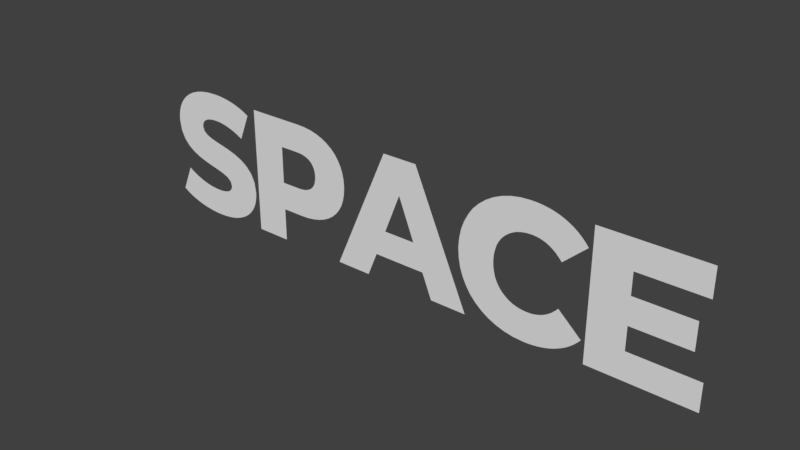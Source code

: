 # Source: space.blend  (saved by Blender 2.79.0; exported with 4.5.12 LTS)
import bpy
from mathutils import Matrix  # noqa: F401  (used for matrix-valued properties, if any)

bpy.ops.wm.read_factory_settings(use_empty=True)
scene = bpy.context.scene
scene.name = 'Scene'

# ---- collections
col_collection_1 = bpy.data.collections.new('Collection 1'); scene.collection.children.link(col_collection_1)

# ---- world
world_world = bpy.data.worlds.new('World'); scene.world = world_world
world_world.color = (0.05088, 0.05088, 0.05088)
world_world.use_sun_shadow = False
world_world.sun_shadow_jitter_overblur = 0.0
world_world.cycles.sampling_method = 'MANUAL'

# ---- meshes
me_cutext = bpy.data.meshes.new('CUText')
me_cutext.from_pydata([(2.141, 0.1128, 0.0), (2.141, 0.2072, 0.0), (2.37, 0.2072, 0.0), (2.37, 0.3164, 0.0), (2.141, 0.3164, 0.0), (2.141, 0.4034, 0.0), (2.401, 0.4034, 0.0), (2.401, 0.5162, 0.0), (1.996, 0.5162, 0.0), (1.996, 0.0, 0.0), (2.411, 0.0, 0.0), (2.411, 0.1128, 0.0), (1.759, -0.01032, 0.0), (1.783, -0.009606, 0.0), (1.805, -0.007467, 0.0), (1.827, -0.003929, 0.0), (1.848, 0.0009833, 0.0), (1.868, 0.007248, 0.0), (1.887, 0.01484, 0.0), (1.905, 0.02374, 0.0), (1.923, 0.03392, 0.0), (1.939, 0.04537, 0.0), (1.954, 0.05804, 0.0), (1.968, 0.07194, 0.0), (1.981, 0.08702, 0.0), (1.888, 0.1711, 0.0), (1.88, 0.1617, 0.0), (1.871, 0.153, 0.0), (1.863, 0.1452, 0.0), (1.853, 0.138, 0.0), (1.844, 0.1317, 0.0), (1.834, 0.1262, 0.0), (1.824, 0.1215, 0.0), (1.813, 0.1176, 0.0), (1.802, 0.1146, 0.0), (1.791, 0.1124, 0.0), (1.779, 0.1111, 0.0), (1.767, 0.1106, 0.0), (1.746, 0.1118, 0.0), (1.727, 0.1154, 0.0), (1.708, 0.1212, 0.0), (1.692, 0.1292, 0.0), (1.677, 0.1392, 0.0), (1.663, 0.1512, 0.0), (1.651, 0.165, 0.0), (1.641, 0.1805, 0.0), (1.633, 0.1977, 0.0), (1.628, 0.2165, 0.0), (1.624, 0.2366, 0.0), (1.623, 0.2581, 0.0), (1.624, 0.2796, 0.0), (1.628, 0.2998, 0.0), (1.633, 0.3185, 0.0), (1.641, 0.3357, 0.0), (1.651, 0.3512, 0.0), (1.663, 0.365, 0.0), (1.677, 0.377, 0.0), (1.692, 0.387, 0.0), (1.708, 0.395, 0.0), (1.727, 0.4008, 0.0), (1.746, 0.4044, 0.0), (1.767, 0.4056, 0.0), (1.779, 0.4052, 0.0), (1.791, 0.4038, 0.0), (1.802, 0.4017, 0.0), (1.813, 0.3986, 0.0), (1.824, 0.3947, 0.0), (1.834, 0.39, 0.0), (1.844, 0.3845, 0.0), (1.853, 0.3782, 0.0), (1.863, 0.3711, 0.0), (1.871, 0.3632, 0.0), (1.88, 0.3545, 0.0), (1.888, 0.3451, 0.0), (1.981, 0.4292, 0.0), (1.968, 0.4443, 0.0), (1.954, 0.4582, 0.0), (1.939, 0.4709, 0.0), (1.923, 0.4823, 0.0), (1.905, 0.4925, 0.0), (1.887, 0.5014, 0.0), (1.868, 0.509, 0.0), (1.848, 0.5152, 0.0), (1.827, 0.5202, 0.0), (1.805, 0.5237, 0.0), (1.783, 0.5258, 0.0), (1.759, 0.5265, 0.0), (1.719, 0.5243, 0.0), (1.681, 0.5176, 0.0), (1.646, 0.5067, 0.0), (1.613, 0.4919, 0.0), (1.583, 0.4733, 0.0), (1.556, 0.4512, 0.0), (1.532, 0.4259, 0.0), (1.513, 0.3975, 0.0), (1.497, 0.3663, 0.0), (1.485, 0.3325, 0.0), (1.478, 0.2964, 0.0), (1.475, 0.2581, 0.0), (1.478, 0.2198, 0.0), (1.485, 0.1837, 0.0), (1.497, 0.1499, 0.0), (1.513, 0.1187, 0.0), (1.532, 0.09032, 0.0), (1.556, 0.06499, 0.0), (1.583, 0.04293, 0.0), (1.613, 0.02436, 0.0), (1.646, 0.009529, 0.0), (1.681, -0.001349, 0.0), (1.719, -0.008043, 0.0), (1.359, 0.0, 0.0), (1.511, 0.0, 0.0), (1.282, 0.5162, 0.0), (1.138, 0.5162, 0.0), (0.9103, 0.0, 0.0), (1.059, 0.0, 0.0), (1.1, 0.1003, 0.0), (1.318, 0.1003, 0.0), (1.143, 0.208, 0.0), (1.209, 0.3732, 0.0), (1.275, 0.208, 0.0), (0.7147, 0.5162, 0.0), (0.4788, 0.5162, 0.0), (0.4788, 0.0, 0.0), (0.6248, 0.0, 0.0), (0.6248, 0.135, 0.0), (0.7147, 0.135, 0.0), (0.7489, 0.1365, 0.0), (0.7806, 0.1409, 0.0), (0.81, 0.1482, 0.0), (0.8368, 0.1582, 0.0), (0.8609, 0.1709, 0.0), (0.8822, 0.1861, 0.0), (0.9006, 0.2038, 0.0), (0.9159, 0.2238, 0.0), (0.9281, 0.246, 0.0), (0.9369, 0.2704, 0.0), (0.9423, 0.2968, 0.0), (0.9441, 0.3252, 0.0), (0.9423, 0.3538, 0.0), (0.9369, 0.3803, 0.0), (0.9281, 0.4048, 0.0), (0.9159, 0.4272, 0.0), (0.9006, 0.4473, 0.0), (0.8822, 0.465, 0.0), (0.8609, 0.4802, 0.0), (0.8368, 0.4929, 0.0), (0.81, 0.503, 0.0), (0.7806, 0.5103, 0.0), (0.7489, 0.5147, 0.0), (0.7059, 0.25, 0.0), (0.6248, 0.25, 0.0), (0.6248, 0.4012, 0.0), (0.7059, 0.4012, 0.0), (0.7204, 0.4006, 0.0), (0.7336, 0.3989, 0.0), (0.7456, 0.3961, 0.0), (0.7563, 0.3921, 0.0), (0.7657, 0.3872, 0.0), (0.7739, 0.3812, 0.0), (0.7809, 0.3742, 0.0), (0.7865, 0.3662, 0.0), (0.7909, 0.3573, 0.0), (0.7941, 0.3475, 0.0), (0.796, 0.3368, 0.0), (0.7966, 0.3252, 0.0), (0.796, 0.3138, 0.0), (0.7941, 0.3033, 0.0), (0.7909, 0.2936, 0.0), (0.7865, 0.2847, 0.0), (0.7809, 0.2769, 0.0), (0.7739, 0.2699, 0.0), (0.7657, 0.264, 0.0), (0.7563, 0.259, 0.0), (0.7456, 0.2551, 0.0), (0.7336, 0.2523, 0.0), (0.7204, 0.2506, 0.0), (0.233, -0.01032, 0.0), (0.2698, -0.008763, 0.0), (0.3032, -0.004227, 0.0), (0.3335, 0.003065, 0.0), (0.3605, 0.01289, 0.0), (0.3843, 0.02503, 0.0), (0.4049, 0.03927, 0.0), (0.4223, 0.05538, 0.0), (0.4365, 0.07315, 0.0), (0.4475, 0.09234, 0.0), (0.4554, 0.1128, 0.0), (0.4601, 0.1342, 0.0), (0.4617, 0.1563, 0.0), (0.4559, 0.1989, 0.0), (0.44, 0.2325, 0.0), (0.4159, 0.2584, 0.0), (0.3857, 0.2779, 0.0), (0.3515, 0.2924, 0.0), (0.3153, 0.3032, 0.0), (0.279, 0.3117, 0.0), (0.2448, 0.3192, 0.0), (0.2146, 0.3271, 0.0), (0.1906, 0.3368, 0.0), (0.1746, 0.3494, 0.0), (0.1689, 0.3665, 0.0), (0.1693, 0.3729, 0.0), (0.1708, 0.3789, 0.0), (0.1733, 0.3847, 0.0), (0.1769, 0.39, 0.0), (0.1816, 0.395, 0.0), (0.1876, 0.3994, 0.0), (0.1948, 0.4033, 0.0), (0.2034, 0.4067, 0.0), (0.2134, 0.4093, 0.0), (0.2248, 0.4113, 0.0), (0.2377, 0.4126, 0.0), (0.2522, 0.413, 0.0), (0.2635, 0.4127, 0.0), (0.275, 0.4119, 0.0), (0.2866, 0.4105, 0.0), (0.2983, 0.4086, 0.0), (0.3102, 0.4061, 0.0), (0.3221, 0.403, 0.0), (0.3341, 0.3994, 0.0), (0.3462, 0.3953, 0.0), (0.3584, 0.3906, 0.0), (0.3707, 0.3853, 0.0), (0.3829, 0.3795, 0.0), (0.3953, 0.3732, 0.0), (0.4403, 0.4816, 0.0), (0.4272, 0.4886, 0.0), (0.4134, 0.4951, 0.0), (0.399, 0.501, 0.0), (0.384, 0.5063, 0.0), (0.3686, 0.511, 0.0), (0.3527, 0.5151, 0.0), (0.3365, 0.5186, 0.0), (0.32, 0.5214, 0.0), (0.3034, 0.5237, 0.0), (0.2866, 0.5253, 0.0), (0.2698, 0.5262, 0.0), (0.2529, 0.5265, 0.0), (0.2162, 0.525, 0.0), (0.1828, 0.5205, 0.0), (0.1525, 0.5134, 0.0), (0.1255, 0.5036, 0.0), (0.1017, 0.4916, 0.0), (0.08112, 0.4774, 0.0), (0.06373, 0.4613, 0.0), (0.04952, 0.4435, 0.0), (0.03849, 0.4242, 0.0), (0.03062, 0.4036, 0.0), (0.02591, 0.3818, 0.0), (0.02434, 0.3591, 0.0), (0.03011, 0.3162, 0.0), (0.04608, 0.2824, 0.0), (0.0702, 0.2563, 0.0), (0.1004, 0.2367, 0.0), (0.1347, 0.222, 0.0), (0.1711, 0.211, 0.0), (0.2074, 0.2023, 0.0), (0.2418, 0.1945, 0.0), (0.272, 0.1863, 0.0), (0.2961, 0.1762, 0.0), (0.3121, 0.163, 0.0), (0.3178, 0.1453, 0.0), (0.3173, 0.1392, 0.0), (0.3158, 0.1335, 0.0), (0.3132, 0.1281, 0.0), (0.3095, 0.1232, 0.0), (0.3046, 0.1188, 0.0), (0.2985, 0.1149, 0.0), (0.2911, 0.1114, 0.0), (0.2824, 0.1086, 0.0), (0.2724, 0.1063, 0.0), (0.261, 0.1046, 0.0), (0.2481, 0.1036, 0.0), (0.2338, 0.1032, 0.0), (0.2187, 0.1037, 0.0), (0.2036, 0.1049, 0.0), (0.1884, 0.1069, 0.0), (0.1732, 0.1097, 0.0), (0.1582, 0.1132, 0.0), (0.1433, 0.1173, 0.0), (0.1288, 0.1221, 0.0), (0.1146, 0.1275, 0.0), (0.1009, 0.1334, 0.0), (0.08777, 0.1399, 0.0), (0.07524, 0.1468, 0.0), (0.06342, 0.1541, 0.0), (0.01549, 0.04646, 0.0), (0.02837, 0.03822, 0.0), (0.04261, 0.03047, 0.0), (0.05809, 0.02328, 0.0), (0.07467, 0.01666, 0.0), (0.09226, 0.01067, 0.0), (0.1107, 0.005347, 0.0), (0.1299, 0.0007289, 0.0), (0.1498, -0.003141, 0.0), (0.1701, -0.006222, 0.0), (0.1909, -0.008474, 0.0), (0.2119, -0.009855, 0.0)], [], [(9, 5, 8), (5, 7, 8), (5, 6, 7), (9, 4, 5), (9, 1, 4), (1, 3, 4), (1, 2, 3), (9, 0, 1), (9, 11, 0), (9, 10, 11), (87, 85, 86), (87, 84, 85), (88, 84, 87), (88, 83, 84), (88, 82, 83), (89, 82, 88), (89, 81, 82), (89, 80, 81), (90, 80, 89), (90, 79, 80), (90, 78, 79), (91, 78, 90), (91, 77, 78), (92, 77, 91), (92, 76, 77), (92, 75, 76), (93, 75, 92), (93, 74, 75), (93, 62, 74), (62, 63, 74), (63, 64, 74), (64, 65, 74), (65, 66, 74), (66, 67, 74), (67, 68, 74), (68, 69, 74), (69, 70, 74), (70, 71, 74), (71, 72, 74), (72, 73, 74), (94, 61, 93), (61, 62, 93), (94, 60, 61), (94, 59, 60), (94, 58, 59), (95, 58, 94), (95, 57, 58), (95, 56, 57), (95, 55, 56), (96, 55, 95), (96, 54, 55), (96, 53, 54), (96, 52, 53), (97, 52, 96), (97, 51, 52), (97, 50, 51), (98, 50, 97), (98, 49, 50), (99, 49, 98), (99, 48, 49), (99, 47, 48), (100, 47, 99), (100, 46, 47), (100, 45, 46), (101, 45, 100), (101, 44, 45), (26, 24, 25), (101, 43, 44), (27, 24, 26), (28, 24, 27), (101, 42, 43), (102, 42, 101), (29, 24, 28), (102, 41, 42), (30, 24, 29), (31, 24, 30), (102, 40, 41), (32, 24, 31), (33, 24, 32), (102, 39, 40), (103, 39, 102), (34, 24, 33), (103, 38, 39), (35, 24, 34), (36, 24, 35), (103, 37, 38), (37, 24, 36), (103, 24, 37), (104, 24, 103), (104, 23, 24), (104, 22, 23), (105, 22, 104), (105, 21, 22), (105, 20, 21), (106, 20, 105), (106, 19, 20), (107, 19, 106), (107, 18, 19), (107, 17, 18), (108, 17, 107), (108, 16, 17), (108, 15, 16), (109, 15, 108), (109, 14, 15), (109, 13, 14), (12, 13, 109), (114, 112, 113), (114, 119, 112), (119, 111, 112), (114, 118, 119), (120, 111, 119), (114, 120, 118), (114, 116, 120), (116, 117, 120), (117, 111, 120), (114, 115, 116), (110, 111, 117), (123, 152, 122), (152, 121, 122), (152, 149, 121), (152, 148, 149), (152, 147, 148), (152, 146, 147), (152, 145, 146), (152, 144, 145), (152, 143, 144), (152, 142, 143), (152, 141, 142), (152, 153, 141), (153, 154, 141), (154, 140, 141), (123, 151, 152), (155, 140, 154), (156, 140, 155), (157, 140, 156), (158, 140, 157), (159, 140, 158), (160, 140, 159), (160, 139, 140), (161, 139, 160), (162, 139, 161), (163, 139, 162), (163, 138, 139), (164, 138, 163), (165, 138, 164), (166, 138, 165), (166, 137, 138), (167, 137, 166), (168, 137, 167), (168, 136, 137), (169, 136, 168), (170, 136, 169), (171, 136, 170), (171, 135, 136), (172, 135, 171), (173, 135, 172), (174, 135, 173), (175, 135, 174), (176, 135, 175), (150, 135, 176), (123, 150, 151), (123, 125, 150), (125, 135, 150), (125, 134, 135), (125, 133, 134), (125, 132, 133), (125, 131, 132), (125, 130, 131), (125, 129, 130), (125, 128, 129), (125, 127, 128), (125, 126, 127), (123, 124, 125), (239, 237, 238), (239, 236, 237), (239, 235, 236), (240, 235, 239), (240, 234, 235), (240, 233, 234), (241, 233, 240), (241, 232, 233), (241, 231, 232), (242, 231, 241), (242, 230, 231), (242, 229, 230), (243, 229, 242), (243, 228, 229), (243, 227, 228), (244, 227, 243), (244, 226, 227), (244, 220, 226), (220, 221, 226), (221, 222, 226), (222, 223, 226), (223, 224, 226), (224, 225, 226), (245, 218, 244), (218, 219, 244), (219, 220, 244), (246, 216, 245), (216, 217, 245), (217, 218, 245), (247, 214, 246), (214, 215, 246), (215, 216, 246), (248, 212, 247), (212, 213, 247), (213, 214, 247), (248, 211, 212), (248, 210, 211), (248, 209, 210), (248, 208, 209), (249, 208, 248), (249, 207, 208), (249, 206, 207), (249, 205, 206), (249, 204, 205), (249, 203, 204), (250, 203, 249), (250, 202, 203), (250, 201, 202), (250, 200, 201), (251, 200, 250), (251, 199, 200), (251, 198, 199), (251, 197, 198), (251, 196, 197), (252, 196, 251), (252, 195, 196), (252, 194, 195), (252, 193, 194), (253, 193, 252), (253, 192, 193), (253, 191, 192), (254, 191, 253), (255, 191, 254), (255, 190, 191), (256, 190, 255), (257, 190, 256), (258, 190, 257), (258, 189, 190), (259, 189, 258), (260, 189, 259), (261, 189, 260), (262, 189, 261), (262, 188, 189), (287, 285, 286), (287, 284, 285), (263, 188, 262), (287, 283, 284), (264, 188, 263), (264, 187, 188), (265, 187, 264), (287, 282, 283), (266, 187, 265), (287, 281, 282), (267, 187, 266), (287, 280, 281), (268, 187, 267), (287, 279, 280), (269, 187, 268), (287, 278, 279), (269, 186, 187), (270, 186, 269), (287, 277, 278), (271, 186, 270), (287, 276, 277), (272, 186, 271), (287, 275, 276), (273, 186, 272), (287, 274, 275), (274, 186, 273), (287, 186, 274), (287, 185, 186), (287, 184, 185), (287, 183, 184), (288, 183, 287), (288, 182, 183), (289, 182, 288), (290, 182, 289), (290, 181, 182), (291, 181, 290), (292, 181, 291), (292, 180, 181), (293, 180, 292), (294, 180, 293), (294, 179, 180), (295, 179, 294), (296, 179, 295), (296, 178, 179), (297, 178, 296), (298, 178, 297), (298, 177, 178)])
me_cutext.use_remesh_preserve_volume = False
me_cutext.use_remesh_preserve_attributes = False
me_cutext.use_mirror_vertex_groups = False
me_cutext.update()

# ---- objects
ob_text = bpy.data.objects.new('Text', me_cutext)

# ---- transforms, parenting, visibility, modifiers, constraints
ob_text.location = (0.0, 0.0, 0.0)
ob_text.rotation_euler = (1.571, -0.0, 0.0)
ob_text.lineart.crease_threshold = 0.0

# ---- collection membership
col_collection_1.objects.link(ob_text)

# ---- scene / render settings (as saved in the file)
scene.frame_start = 1; scene.frame_end = 250; scene.frame_set(1)
scene.render.engine = 'BLENDER_EEVEE_NEXT'
scene.render.resolution_percentage = 50
scene.render.dither_intensity = 0.0
scene.cycles.use_denoising = False
scene.cycles.samples = 128
scene.cycles.sampling_pattern = 'TABULATED_SOBOL'
scene.cycles.use_adaptive_sampling = False
scene.cycles.use_light_tree = False
scene.cycles.blur_glossy = 0.0
scene.cycles.sample_clamp_indirect = 0.0
scene.view_settings.view_transform = 'Standard'
bpy.context.view_layer.update()

# ---- added for rendering (the .blend has no active camera and no usable light): camera, sun
cam_auto = bpy.data.cameras.new('AutoCamera')
cam_auto.lens = 50.0
cam_auto.sensor_width = 36.0
cam_auto.clip_end = 1000.0
ob_auto_camera = bpy.data.objects.new('AutoCamera', cam_auto)
scene.collection.objects.link(ob_auto_camera)
ob_auto_camera.location = (3.48408, -2.72523, 2.07493)
ob_auto_camera.rotation_euler = (1.09748, -7.21219e-08, 0.694738)
scene.camera = ob_auto_camera
light_auto_sun = bpy.data.lights.new('AutoSun', 'SUN')
light_auto_sun.energy = 3.0
light_auto_sun.angle = 0.0523599
ob_auto_sun = bpy.data.objects.new('AutoSun', light_auto_sun)
scene.collection.objects.link(ob_auto_sun)
ob_auto_sun.rotation_euler = (0.872665, 0.174533, 0.523599)
bpy.context.view_layer.update()
